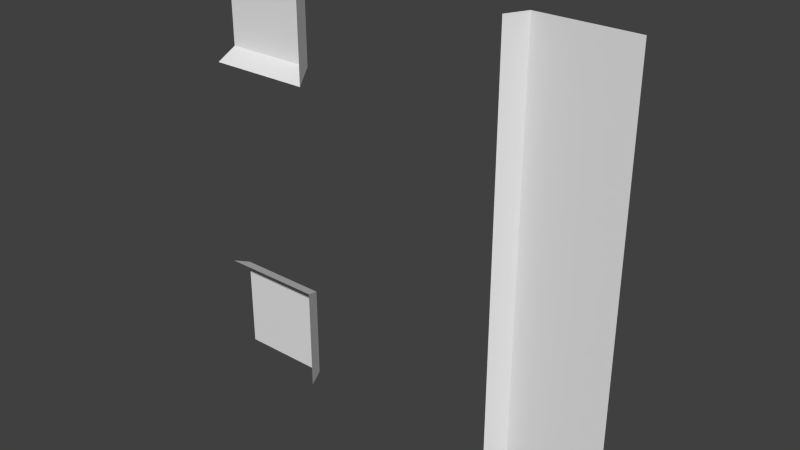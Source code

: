 # Source: FLa11_Hole_Hall3ways.blend  (saved by Blender 2.76.0; exported with 4.5.12 LTS)
import bpy
from mathutils import Matrix  # noqa: F401  (used for matrix-valued properties, if any)

bpy.ops.wm.read_factory_settings(use_empty=True)
scene = bpy.context.scene
scene.name = 'Scene'

# ---- collections
col_collection_1 = bpy.data.collections.new('Collection 1'); scene.collection.children.link(col_collection_1)

# ---- world
world_world = bpy.data.worlds.new('World'); scene.world = world_world
world_world.color = (0.05088, 0.05088, 0.05088)
world_world.use_sun_shadow = False
world_world.sun_shadow_jitter_overblur = 0.0
world_world.cycles.sampling_method = 'MANUAL'
world_world.cycles.sample_map_resolution = 256

# ---- meshes
me_plane_063 = bpy.data.meshes.new('Plane.063')
me_plane_063.from_pydata([(-2.0, -2.106e-07, -2.0), (-1.1, -2.499e-07, -2.0), (-1.1, -9.497e-08, -1.1), (-2.0, -5.563e-08, -1.1), (-1.1, -0.2, -1.0), (-2.0, -0.2, -1.0), (-1.0, -0.2, -2.0), (-1.0, -0.2, -1.1), (-1.0, -0.2, -1.0), (2.0, -3.854e-07, -2.0), (2.0, -3.854e-07, 2.0), (1.1, -1.911e-07, 2.0), (1.1, -1.911e-07, -2.0), (1.0, -0.2, 2.0), (1.0, -0.2, -2.0), (-2.0, -2.106e-07, 2.0), (-2.0, -2.106e-07, 1.1), (-1.1, -9.646e-08, 1.1), (-1.1, -9.646e-08, 2.0), (-1.0, -0.2, 1.1), (-1.0, -0.2, 2.0), (-2.0, -0.2, 1.0), (-1.1, -0.2, 1.0), (-1.0, -0.2, 1.0)], [], [(2, 3, 5, 4), (0, 3, 2, 1), (1, 2, 7, 6), (7, 2, 8), (2, 4, 8), (11, 12, 14, 13), (9, 12, 11, 10), (17, 18, 20, 19), (15, 18, 17, 16), (16, 17, 22, 21), (22, 17, 23), (17, 19, 23)])
_uv = me_plane_063.uv_layers.new(name='UVMap')
_uv.uv.foreach_set('vector', [0.225, 0.775, 0.0, 0.775, 0.0, 0.75, 0.225, 0.75, 0.0, 1.0, 0.0, 0.775, 0.225, 0.775, 0.225, 1.0, 0.225, 1.0, 0.225, 0.775, 0.25, 0.775, 0.25, 1.0, 0.25, 0.775, 0.225, 0.775, 0.25, 0.75, 0.225, 0.775, 0.225, 0.75, 0.25, 0.75, 0.775, 2.919e-07, 0.775, 1.0, 0.75, 1.0, 0.75, 2.919e-07, 1.0, 1.0, 0.775, 1.0, 0.775, 2.919e-07, 1.0, 2.919e-07, 0.225, 0.225, 0.225, 0.0, 0.25, 0.0, 0.25, 0.225, 0.0, 0.0, 0.225, 0.0, 0.225, 0.225, 0.0, 0.225, 0.0, 0.225, 0.225, 0.225, 0.225, 0.25, 0.0, 0.25, 0.225, 0.25, 0.225, 0.225, 0.25, 0.25, 0.225, 0.225, 0.25, 0.225, 0.25, 0.25])
me_plane_063.use_remesh_preserve_volume = False
me_plane_063.use_remesh_preserve_attributes = False
me_plane_063.use_mirror_vertex_groups = False
me_plane_063.update()

# ---- objects
ob_plane_149 = bpy.data.objects.new('Plane.149', me_plane_063)

# ---- transforms, parenting, visibility, modifiers, constraints
ob_plane_149.location = (0.0, 0.0, 0.0)
ob_plane_149.lineart.crease_threshold = 0.0

# ---- collection membership
col_collection_1.objects.link(ob_plane_149)

# ---- scene / render settings (as saved in the file)
scene.frame_start = 1; scene.frame_end = 250; scene.frame_set(1)
scene.render.engine = 'BLENDER_EEVEE_NEXT'
scene.render.resolution_percentage = 50
scene.render.dither_intensity = 0.0
scene.cycles.use_denoising = False
scene.cycles.samples = 10
scene.cycles.sampling_pattern = 'TABULATED_SOBOL'
scene.cycles.light_sampling_threshold = 0.0
scene.cycles.use_adaptive_sampling = False
scene.cycles.use_light_tree = False
scene.cycles.blur_glossy = 0.0
scene.cycles.pixel_filter_type = 'GAUSSIAN'
scene.cycles.sample_clamp_indirect = 0.0
scene.view_settings.view_transform = 'Standard'
bpy.context.view_layer.update()

# ---- added for rendering (the .blend has no active camera and no usable light): camera, sun
cam_auto = bpy.data.cameras.new('AutoCamera')
cam_auto.lens = 50.0
cam_auto.sensor_width = 36.0
cam_auto.clip_end = 1000.0
ob_auto_camera = bpy.data.objects.new('AutoCamera', cam_auto)
scene.collection.objects.link(ob_auto_camera)
ob_auto_camera.location = (5.23713, -6.38456, 4.18971)
ob_auto_camera.rotation_euler = (1.09748, -7.21219e-08, 0.694738)
scene.camera = ob_auto_camera
light_auto_sun = bpy.data.lights.new('AutoSun', 'SUN')
light_auto_sun.energy = 3.0
light_auto_sun.angle = 0.0523599
ob_auto_sun = bpy.data.objects.new('AutoSun', light_auto_sun)
scene.collection.objects.link(ob_auto_sun)
ob_auto_sun.rotation_euler = (0.872665, 0.174533, 0.523599)
bpy.context.view_layer.update()
